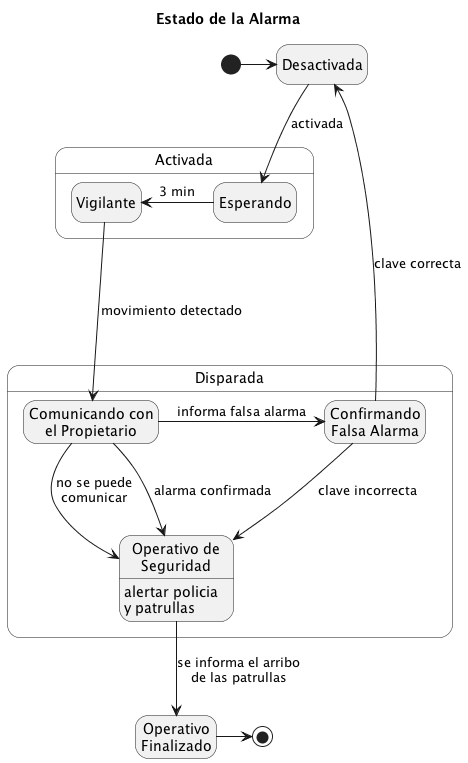

The diagram above was rendered by PlantUML. Its source (embedded in the PNG):
@startuml
skinparam monochrome true
skinparam style strictuml
hide empty description

title Estado de la Alarma

state "Desactivada" as D
state "Activada" as A {
  state "Esperando" as W
  state "Vigilante" as V
}

state "Disparada" as T {
  state "Comunicando con\nel Propietario" as C
  state "Confirmando\nFalsa Alarma" as F
  state "Operativo de\nSeguridad" as O : alertar policia\ny patrullas
}

state "Operativo\nFinalizado" as P
 
[*] -> D

D --> W : activada
V <- W : 3 min

V ---> C : movimiento detectado

C --> O : no se puede\ncomunicar
C --> O : alarma confirmada


C -> F : informa falsa alarma
C -[hidden]> F 

F -> O : clave incorrecta

F -> D : clave correcta 

O --> P : se informa el arribo\nde las patrullas
P -> [*]

@enduml